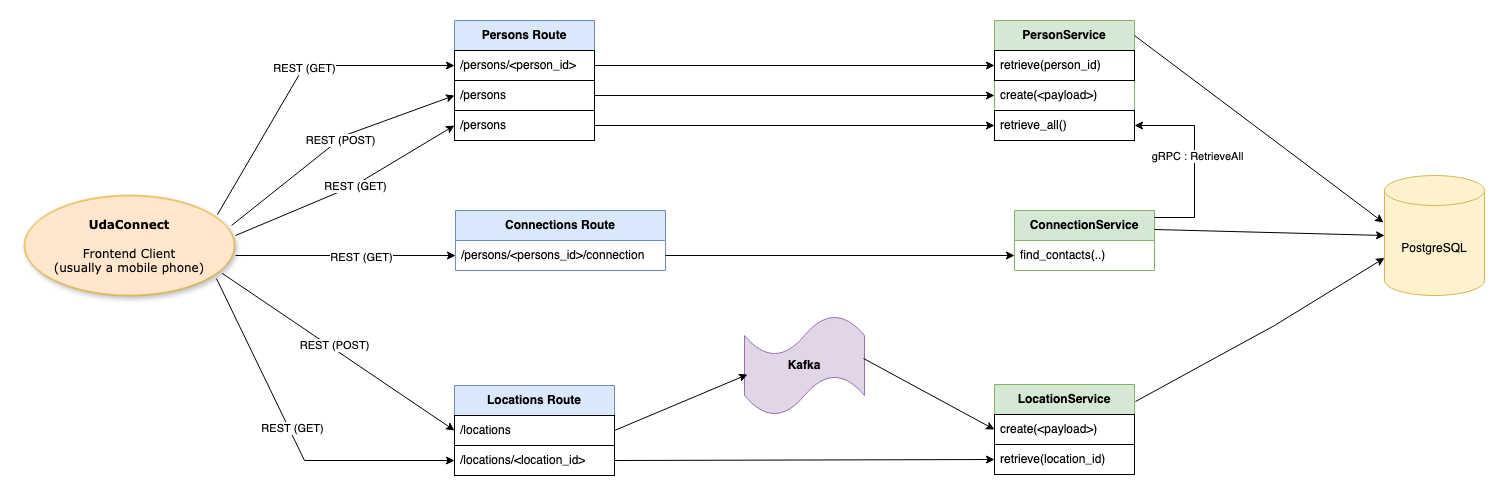

The diagram above was exported from draw.io. Its source (the exported page's mxGraphModel, read from the mxfile embedded in the PNG):
<mxGraphModel dx="3354" dy="1289" grid="1" gridSize="10" guides="1" tooltips="1" connect="1" arrows="1" fold="1" page="1" pageScale="1" pageWidth="1654" pageHeight="1169" background="none" math="0" shadow="0">
  <root>
    <mxCell id="0" />
    <mxCell id="1" parent="0" />
    <mxCell id="1ea317790d2ca983-1" value="&lt;div&gt;&lt;div&gt;&lt;b&gt;UdaConnect&lt;/b&gt;&lt;/div&gt;&lt;/div&gt;&lt;div&gt;&lt;br&gt;&lt;/div&gt;&lt;div&gt;Frontend Client&lt;br&gt;(usually a mobile phone)&lt;/div&gt;" style="ellipse;whiteSpace=wrap;html=1;rounded=0;shadow=1;comic=0;labelBackgroundColor=none;strokeWidth=1;fontFamily=Verdana;fontSize=12;align=center;fillColor=#ffe6cc;strokeColor=#d79b00;" parent="1" vertex="1">
      <mxGeometry x="40" y="210" width="210" height="100" as="geometry" />
    </mxCell>
    <mxCell id="1ea317790d2ca983-15" value="relation" style="edgeStyle=none;rounded=1;html=1;labelBackgroundColor=none;startArrow=none;startFill=0;startSize=5;endArrow=classicThin;endFill=1;endSize=5;jettySize=auto;orthogonalLoop=1;strokeColor=#B3B3B3;strokeWidth=1;fontFamily=Verdana;fontSize=12" parent="1" edge="1">
      <mxGeometry relative="1" as="geometry">
        <mxPoint x="737.5" y="320" as="targetPoint" />
      </mxGeometry>
    </mxCell>
    <mxCell id="1ea317790d2ca983-16" value="relation" style="edgeStyle=none;rounded=1;html=1;labelBackgroundColor=none;startArrow=none;startFill=0;startSize=5;endArrow=classicThin;endFill=1;endSize=5;jettySize=auto;orthogonalLoop=1;strokeColor=#B3B3B3;strokeWidth=1;fontFamily=Verdana;fontSize=12" parent="1" edge="1">
      <mxGeometry relative="1" as="geometry">
        <mxPoint x="737.5" y="470" as="targetPoint" />
      </mxGeometry>
    </mxCell>
    <mxCell id="1ea317790d2ca983-17" value="relation" style="edgeStyle=none;rounded=1;html=1;labelBackgroundColor=none;startArrow=none;startFill=0;startSize=5;endArrow=classicThin;endFill=1;endSize=5;jettySize=auto;orthogonalLoop=1;strokeColor=#B3B3B3;strokeWidth=1;fontFamily=Verdana;fontSize=12" parent="1" edge="1">
      <mxGeometry relative="1" as="geometry">
        <mxPoint x="701.0378875506756" y="500.84101801372685" as="sourcePoint" />
      </mxGeometry>
    </mxCell>
    <mxCell id="1ea317790d2ca983-23" value="relation" style="edgeStyle=none;rounded=1;html=1;labelBackgroundColor=none;startArrow=none;startFill=0;startSize=5;endArrow=classicThin;endFill=1;endSize=5;jettySize=auto;orthogonalLoop=1;strokeColor=#B3B3B3;strokeWidth=1;fontFamily=Verdana;fontSize=12" parent="1" edge="1">
      <mxGeometry relative="1" as="geometry">
        <mxPoint x="506.5199210881549" y="511.2088586222885" as="targetPoint" />
      </mxGeometry>
    </mxCell>
    <mxCell id="1ea317790d2ca983-24" value="relation" style="edgeStyle=none;rounded=1;html=1;labelBackgroundColor=none;startArrow=none;startFill=0;startSize=5;endArrow=classicThin;endFill=1;endSize=5;jettySize=auto;orthogonalLoop=1;strokeColor=#B3B3B3;strokeWidth=1;fontFamily=Verdana;fontSize=12" parent="1" edge="1">
      <mxGeometry relative="1" as="geometry">
        <mxPoint x="482.9174826258841" y="511.3332133909071" as="targetPoint" />
      </mxGeometry>
    </mxCell>
    <mxCell id="1ea317790d2ca983-20" value="relation" style="edgeStyle=none;rounded=1;html=1;labelBackgroundColor=none;startArrow=none;startFill=0;startSize=5;endArrow=classicThin;endFill=1;endSize=5;jettySize=auto;orthogonalLoop=1;strokeColor=#B3B3B3;strokeWidth=1;fontFamily=Verdana;fontSize=12" parent="1" edge="1">
      <mxGeometry relative="1" as="geometry">
        <mxPoint x="247.5" y="470" as="targetPoint" />
      </mxGeometry>
    </mxCell>
    <mxCell id="1ea317790d2ca983-18" value="relation" style="edgeStyle=none;rounded=1;html=1;labelBackgroundColor=none;startArrow=none;startFill=0;startSize=5;endArrow=classicThin;endFill=1;endSize=5;jettySize=auto;orthogonalLoop=1;strokeColor=#B3B3B3;strokeWidth=1;fontFamily=Verdana;fontSize=12" parent="1" edge="1">
      <mxGeometry relative="1" as="geometry">
        <mxPoint x="458.55971949339755" y="529.0987399989308" as="targetPoint" />
      </mxGeometry>
    </mxCell>
    <mxCell id="OywmhBqLmXbFNeSsS-qp-7" value="" style="endArrow=classic;html=1;rounded=0;entryX=0;entryY=0.5;entryDx=0;entryDy=0;exitX=0.919;exitY=0.19;exitDx=0;exitDy=0;exitPerimeter=0;" parent="1" source="1ea317790d2ca983-1" target="uhMw081-bB0_AIC0VCif-54" edge="1">
      <mxGeometry width="50" height="50" relative="1" as="geometry">
        <mxPoint x="240" y="230" as="sourcePoint" />
        <mxPoint x="519.02" y="88.00999999999999" as="targetPoint" />
        <Array as="points">
          <mxPoint x="320" y="80" />
        </Array>
      </mxGeometry>
    </mxCell>
    <mxCell id="uhMw081-bB0_AIC0VCif-42" value="REST (GET) " style="edgeLabel;html=1;align=center;verticalAlign=middle;resizable=0;points=[];" vertex="1" connectable="0" parent="OywmhBqLmXbFNeSsS-qp-7">
      <mxGeometry x="0.0532" y="-1" relative="1" as="geometry">
        <mxPoint as="offset" />
      </mxGeometry>
    </mxCell>
    <mxCell id="uhMw081-bB0_AIC0VCif-8" value="" style="endArrow=classic;html=1;rounded=0;exitX=0.941;exitY=0.778;exitDx=0;exitDy=0;entryX=0;entryY=0.5;entryDx=0;entryDy=0;exitPerimeter=0;" edge="1" parent="1" source="1ea317790d2ca983-1" target="uhMw081-bB0_AIC0VCif-21">
      <mxGeometry width="50" height="50" relative="1" as="geometry">
        <mxPoint x="180" y="400" as="sourcePoint" />
        <mxPoint x="363" y="511" as="targetPoint" />
        <Array as="points" />
      </mxGeometry>
    </mxCell>
    <mxCell id="uhMw081-bB0_AIC0VCif-44" value="REST (POST)" style="edgeLabel;html=1;align=center;verticalAlign=middle;resizable=0;points=[];" vertex="1" connectable="0" parent="uhMw081-bB0_AIC0VCif-8">
      <mxGeometry x="-0.0508" y="3" relative="1" as="geometry">
        <mxPoint as="offset" />
      </mxGeometry>
    </mxCell>
    <mxCell id="uhMw081-bB0_AIC0VCif-17" value="" style="endArrow=classic;html=1;rounded=0;entryX=0;entryY=0.5;entryDx=0;entryDy=0;exitX=1;exitY=0.5;exitDx=0;exitDy=0;" edge="1" parent="1" source="uhMw081-bB0_AIC0VCif-54" target="uhMw081-bB0_AIC0VCif-38">
      <mxGeometry width="50" height="50" relative="1" as="geometry">
        <mxPoint x="660.98" y="95" as="sourcePoint" />
        <mxPoint x="1109.0200000000004" y="97.99000000000001" as="targetPoint" />
        <Array as="points" />
      </mxGeometry>
    </mxCell>
    <mxCell id="uhMw081-bB0_AIC0VCif-18" value="&lt;b&gt;Kafka&lt;/b&gt;" style="shape=tape;whiteSpace=wrap;html=1;fillColor=#e1d5e7;strokeColor=#9673a6;" vertex="1" parent="1">
      <mxGeometry x="760" y="330" width="120" height="100" as="geometry" />
    </mxCell>
    <mxCell id="uhMw081-bB0_AIC0VCif-19" value="" style="endArrow=classic;html=1;rounded=0;entryX=0.025;entryY=0.59;entryDx=0;entryDy=0;entryPerimeter=0;exitX=1;exitY=0.5;exitDx=0;exitDy=0;" edge="1" parent="1" target="uhMw081-bB0_AIC0VCif-18" source="uhMw081-bB0_AIC0VCif-21">
      <mxGeometry width="50" height="50" relative="1" as="geometry">
        <mxPoint x="640" y="460" as="sourcePoint" />
        <mxPoint x="920.0000000000001" y="400" as="targetPoint" />
        <Array as="points" />
      </mxGeometry>
    </mxCell>
    <mxCell id="uhMw081-bB0_AIC0VCif-20" value="&lt;b&gt;Locations Route&lt;/b&gt;" style="swimlane;fontStyle=0;childLayout=stackLayout;horizontal=1;startSize=30;horizontalStack=0;resizeParent=1;resizeParentMax=0;resizeLast=0;collapsible=1;marginBottom=0;whiteSpace=wrap;html=1;fillColor=#dae8fc;strokeColor=#6c8ebf;" vertex="1" parent="1">
      <mxGeometry x="470" y="400" width="160" height="90" as="geometry" />
    </mxCell>
    <mxCell id="uhMw081-bB0_AIC0VCif-21" value="/locations" style="text;strokeColor=default;fillColor=none;align=left;verticalAlign=middle;spacingLeft=4;spacingRight=4;overflow=hidden;points=[[0,0.5],[1,0.5]];portConstraint=eastwest;rotatable=0;whiteSpace=wrap;html=1;" vertex="1" parent="uhMw081-bB0_AIC0VCif-20">
      <mxGeometry y="30" width="160" height="30" as="geometry" />
    </mxCell>
    <mxCell id="uhMw081-bB0_AIC0VCif-22" value="/locations/&amp;lt;location_id&amp;gt;" style="text;strokeColor=default;fillColor=none;align=left;verticalAlign=middle;spacingLeft=4;spacingRight=4;overflow=hidden;points=[[0,0.5],[1,0.5]];portConstraint=eastwest;rotatable=0;whiteSpace=wrap;html=1;" vertex="1" parent="uhMw081-bB0_AIC0VCif-20">
      <mxGeometry y="60" width="160" height="30" as="geometry" />
    </mxCell>
    <mxCell id="uhMw081-bB0_AIC0VCif-23" value="&lt;b&gt;LocationService&lt;/b&gt;" style="swimlane;fontStyle=0;childLayout=stackLayout;horizontal=1;startSize=30;horizontalStack=0;resizeParent=1;resizeParentMax=0;resizeLast=0;collapsible=1;marginBottom=0;whiteSpace=wrap;html=1;fillColor=#d5e8d4;strokeColor=#82b366;" vertex="1" parent="1">
      <mxGeometry x="1010" y="399" width="140" height="90" as="geometry" />
    </mxCell>
    <mxCell id="uhMw081-bB0_AIC0VCif-24" value="create(&amp;lt;payload&amp;gt;)" style="text;strokeColor=default;fillColor=none;align=left;verticalAlign=middle;spacingLeft=4;spacingRight=4;overflow=hidden;points=[[0,0.5],[1,0.5]];portConstraint=eastwest;rotatable=0;whiteSpace=wrap;html=1;" vertex="1" parent="uhMw081-bB0_AIC0VCif-23">
      <mxGeometry y="30" width="140" height="30" as="geometry" />
    </mxCell>
    <mxCell id="uhMw081-bB0_AIC0VCif-25" value="retrieve(location_id)" style="text;strokeColor=default;fillColor=none;align=left;verticalAlign=middle;spacingLeft=4;spacingRight=4;overflow=hidden;points=[[0,0.5],[1,0.5]];portConstraint=eastwest;rotatable=0;whiteSpace=wrap;html=1;" vertex="1" parent="uhMw081-bB0_AIC0VCif-23">
      <mxGeometry y="60" width="140" height="30" as="geometry" />
    </mxCell>
    <mxCell id="uhMw081-bB0_AIC0VCif-26" value="" style="endArrow=classic;html=1;rounded=0;entryX=0;entryY=0.5;entryDx=0;entryDy=0;exitX=0.992;exitY=0.43;exitDx=0;exitDy=0;exitPerimeter=0;" edge="1" parent="1" source="uhMw081-bB0_AIC0VCif-18" target="uhMw081-bB0_AIC0VCif-24">
      <mxGeometry width="50" height="50" relative="1" as="geometry">
        <mxPoint x="530" y="600" as="sourcePoint" />
        <mxPoint x="1037.9000000000005" y="617.99" as="targetPoint" />
        <Array as="points" />
      </mxGeometry>
    </mxCell>
    <mxCell id="uhMw081-bB0_AIC0VCif-27" value="" style="endArrow=classic;html=1;rounded=0;exitX=1.005;exitY=0.6;exitDx=0;exitDy=0;entryX=0;entryY=0.5;entryDx=0;entryDy=0;exitPerimeter=0;" edge="1" parent="1" target="uhMw081-bB0_AIC0VCif-30" source="1ea317790d2ca983-1">
      <mxGeometry width="50" height="50" relative="1" as="geometry">
        <mxPoint x="197" y="349" as="sourcePoint" />
        <mxPoint x="429.02" y="233.01" as="targetPoint" />
        <Array as="points" />
      </mxGeometry>
    </mxCell>
    <mxCell id="uhMw081-bB0_AIC0VCif-43" value="REST (GET) " style="edgeLabel;html=1;align=center;verticalAlign=middle;resizable=0;points=[];" vertex="1" connectable="0" parent="uhMw081-bB0_AIC0VCif-27">
      <mxGeometry x="0.1384" y="-1" relative="1" as="geometry">
        <mxPoint as="offset" />
      </mxGeometry>
    </mxCell>
    <mxCell id="uhMw081-bB0_AIC0VCif-28" value="&lt;div&gt;&lt;b&gt;Connections Route&lt;/b&gt;&lt;/div&gt;" style="swimlane;fontStyle=0;childLayout=stackLayout;horizontal=1;startSize=30;horizontalStack=0;resizeParent=1;resizeParentMax=0;resizeLast=0;collapsible=1;marginBottom=0;whiteSpace=wrap;html=1;fillColor=#dae8fc;strokeColor=#6c8ebf;" vertex="1" parent="1">
      <mxGeometry x="471" y="225" width="210" height="60" as="geometry" />
    </mxCell>
    <mxCell id="uhMw081-bB0_AIC0VCif-30" value="/persons/&amp;lt;persons_id&amp;gt;/connection" style="text;strokeColor=none;fillColor=none;align=left;verticalAlign=middle;spacingLeft=4;spacingRight=4;overflow=hidden;points=[[0,0.5],[1,0.5]];portConstraint=eastwest;rotatable=0;whiteSpace=wrap;html=1;" vertex="1" parent="uhMw081-bB0_AIC0VCif-28">
      <mxGeometry y="30" width="210" height="30" as="geometry" />
    </mxCell>
    <mxCell id="uhMw081-bB0_AIC0VCif-31" value="&lt;b&gt;ConnectionService&lt;/b&gt;" style="swimlane;fontStyle=0;childLayout=stackLayout;horizontal=1;startSize=30;horizontalStack=0;resizeParent=1;resizeParentMax=0;resizeLast=0;collapsible=1;marginBottom=0;whiteSpace=wrap;html=1;fillColor=#d5e8d4;strokeColor=#82b366;" vertex="1" parent="1">
      <mxGeometry x="1030" y="225" width="140" height="60" as="geometry" />
    </mxCell>
    <mxCell id="uhMw081-bB0_AIC0VCif-32" value="find_contacts(..)" style="text;strokeColor=none;fillColor=none;align=left;verticalAlign=middle;spacingLeft=4;spacingRight=4;overflow=hidden;points=[[0,0.5],[1,0.5]];portConstraint=eastwest;rotatable=0;whiteSpace=wrap;html=1;" vertex="1" parent="uhMw081-bB0_AIC0VCif-31">
      <mxGeometry y="30" width="140" height="30" as="geometry" />
    </mxCell>
    <mxCell id="uhMw081-bB0_AIC0VCif-34" value="" style="endArrow=classic;html=1;rounded=0;entryX=0;entryY=0.5;entryDx=0;entryDy=0;exitX=1;exitY=0.5;exitDx=0;exitDy=0;" edge="1" parent="1" source="uhMw081-bB0_AIC0VCif-30" target="uhMw081-bB0_AIC0VCif-32">
      <mxGeometry width="50" height="50" relative="1" as="geometry">
        <mxPoint x="570.98" y="240" as="sourcePoint" />
        <mxPoint x="1099.0200000000004" y="257.99" as="targetPoint" />
        <Array as="points" />
      </mxGeometry>
    </mxCell>
    <mxCell id="uhMw081-bB0_AIC0VCif-37" value="&lt;b&gt;PersonService&lt;/b&gt;" style="swimlane;fontStyle=0;childLayout=stackLayout;horizontal=1;startSize=30;horizontalStack=0;resizeParent=1;resizeParentMax=0;resizeLast=0;collapsible=1;marginBottom=0;whiteSpace=wrap;html=1;fillColor=#d5e8d4;strokeColor=#82b366;" vertex="1" parent="1">
      <mxGeometry x="1010" y="35" width="140" height="120" as="geometry" />
    </mxCell>
    <mxCell id="uhMw081-bB0_AIC0VCif-38" value="retrieve(person_id)" style="text;strokeColor=default;fillColor=none;align=left;verticalAlign=middle;spacingLeft=4;spacingRight=4;overflow=hidden;points=[[0,0.5],[1,0.5]];portConstraint=eastwest;rotatable=0;whiteSpace=wrap;html=1;" vertex="1" parent="uhMw081-bB0_AIC0VCif-37">
      <mxGeometry y="30" width="140" height="30" as="geometry" />
    </mxCell>
    <mxCell id="uhMw081-bB0_AIC0VCif-39" value="create(&amp;lt;payload&amp;gt;)" style="text;strokeColor=none;fillColor=none;align=left;verticalAlign=middle;spacingLeft=4;spacingRight=4;overflow=hidden;points=[[0,0.5],[1,0.5]];portConstraint=eastwest;rotatable=0;whiteSpace=wrap;html=1;" vertex="1" parent="uhMw081-bB0_AIC0VCif-37">
      <mxGeometry y="60" width="140" height="30" as="geometry" />
    </mxCell>
    <mxCell id="uhMw081-bB0_AIC0VCif-40" value="retrieve_all()" style="text;strokeColor=default;fillColor=none;align=left;verticalAlign=middle;spacingLeft=4;spacingRight=4;overflow=hidden;points=[[0,0.5],[1,0.5]];portConstraint=eastwest;rotatable=0;whiteSpace=wrap;html=1;" vertex="1" parent="uhMw081-bB0_AIC0VCif-37">
      <mxGeometry y="90" width="140" height="30" as="geometry" />
    </mxCell>
    <mxCell id="uhMw081-bB0_AIC0VCif-41" value="" style="endArrow=classic;html=1;rounded=0;entryX=1;entryY=0.5;entryDx=0;entryDy=0;" edge="1" parent="1" target="uhMw081-bB0_AIC0VCif-40">
      <mxGeometry width="50" height="50" relative="1" as="geometry">
        <mxPoint x="1170" y="232" as="sourcePoint" />
        <mxPoint x="1450" y="110" as="targetPoint" />
        <Array as="points">
          <mxPoint x="1210" y="232" />
          <mxPoint x="1210" y="140" />
        </Array>
      </mxGeometry>
    </mxCell>
    <mxCell id="uhMw081-bB0_AIC0VCif-49" value="gRPC : RetrieveAll" style="edgeLabel;html=1;align=center;verticalAlign=middle;resizable=0;points=[];" vertex="1" connectable="0" parent="uhMw081-bB0_AIC0VCif-41">
      <mxGeometry x="0.0629" y="-2" relative="1" as="geometry">
        <mxPoint as="offset" />
      </mxGeometry>
    </mxCell>
    <mxCell id="uhMw081-bB0_AIC0VCif-45" value="PostgreSQL" style="shape=cylinder3;whiteSpace=wrap;html=1;boundedLbl=1;backgroundOutline=1;size=15;fillColor=#fff2cc;strokeColor=#d6b656;" vertex="1" parent="1">
      <mxGeometry x="1400" y="190" width="100" height="120" as="geometry" />
    </mxCell>
    <mxCell id="uhMw081-bB0_AIC0VCif-46" value="" style="endArrow=classic;html=1;rounded=0;entryX=-0.01;entryY=0.392;entryDx=0;entryDy=0;entryPerimeter=0;" edge="1" parent="1" target="uhMw081-bB0_AIC0VCif-45">
      <mxGeometry width="50" height="50" relative="1" as="geometry">
        <mxPoint x="1150" y="50" as="sourcePoint" />
        <mxPoint x="1507" y="109" as="targetPoint" />
        <Array as="points" />
      </mxGeometry>
    </mxCell>
    <mxCell id="uhMw081-bB0_AIC0VCif-47" value="" style="endArrow=classic;html=1;rounded=0;exitX=1;exitY=0.25;exitDx=0;exitDy=0;entryX=0;entryY=0.5;entryDx=0;entryDy=0;entryPerimeter=0;" edge="1" parent="1" target="uhMw081-bB0_AIC0VCif-45">
      <mxGeometry width="50" height="50" relative="1" as="geometry">
        <mxPoint x="1170" y="244" as="sourcePoint" />
        <mxPoint x="1400" y="262" as="targetPoint" />
        <Array as="points" />
      </mxGeometry>
    </mxCell>
    <mxCell id="uhMw081-bB0_AIC0VCif-48" value="" style="endArrow=classic;html=1;rounded=0;entryX=0;entryY=0;entryDx=0;entryDy=82.5;entryPerimeter=0;exitX=1.007;exitY=0.189;exitDx=0;exitDy=0;exitPerimeter=0;" edge="1" parent="1" source="uhMw081-bB0_AIC0VCif-23" target="uhMw081-bB0_AIC0VCif-45">
      <mxGeometry width="50" height="50" relative="1" as="geometry">
        <mxPoint x="1150" y="445" as="sourcePoint" />
        <mxPoint x="1370" y="395" as="targetPoint" />
        <Array as="points">
          <mxPoint x="1290" y="340" />
        </Array>
      </mxGeometry>
    </mxCell>
    <mxCell id="uhMw081-bB0_AIC0VCif-50" value="" style="endArrow=classic;html=1;rounded=0;entryX=0;entryY=0.5;entryDx=0;entryDy=0;exitX=1;exitY=0.5;exitDx=0;exitDy=0;" edge="1" parent="1" source="uhMw081-bB0_AIC0VCif-22" target="uhMw081-bB0_AIC0VCif-25">
      <mxGeometry width="50" height="50" relative="1" as="geometry">
        <mxPoint x="640" y="455" as="sourcePoint" />
        <mxPoint x="763" y="458" as="targetPoint" />
        <Array as="points" />
      </mxGeometry>
    </mxCell>
    <mxCell id="uhMw081-bB0_AIC0VCif-51" value="" style="endArrow=classic;html=1;rounded=0;entryX=0;entryY=0.5;entryDx=0;entryDy=0;exitX=0.914;exitY=0.83;exitDx=0;exitDy=0;exitPerimeter=0;" edge="1" parent="1" source="1ea317790d2ca983-1" target="uhMw081-bB0_AIC0VCif-22">
      <mxGeometry width="50" height="50" relative="1" as="geometry">
        <mxPoint x="220" y="354" as="sourcePoint" />
        <mxPoint x="432" y="526" as="targetPoint" />
        <Array as="points">
          <mxPoint x="320" y="475" />
        </Array>
      </mxGeometry>
    </mxCell>
    <mxCell id="uhMw081-bB0_AIC0VCif-52" value="REST (GET)" style="edgeLabel;html=1;align=center;verticalAlign=middle;resizable=0;points=[];" vertex="1" connectable="0" parent="uhMw081-bB0_AIC0VCif-51">
      <mxGeometry x="-0.0508" y="3" relative="1" as="geometry">
        <mxPoint as="offset" />
      </mxGeometry>
    </mxCell>
    <mxCell id="uhMw081-bB0_AIC0VCif-53" value="&lt;b&gt;Persons Route&lt;/b&gt;" style="swimlane;fontStyle=0;childLayout=stackLayout;horizontal=1;startSize=30;horizontalStack=0;resizeParent=1;resizeParentMax=0;resizeLast=0;collapsible=1;marginBottom=0;whiteSpace=wrap;html=1;fillColor=#dae8fc;strokeColor=#6c8ebf;" vertex="1" parent="1">
      <mxGeometry x="470" y="35" width="140" height="120" as="geometry" />
    </mxCell>
    <mxCell id="uhMw081-bB0_AIC0VCif-54" value="/persons/&amp;lt;person_id&amp;gt;" style="text;strokeColor=default;fillColor=none;align=left;verticalAlign=middle;spacingLeft=4;spacingRight=4;overflow=hidden;points=[[0,0.5],[1,0.5]];portConstraint=eastwest;rotatable=0;whiteSpace=wrap;html=1;" vertex="1" parent="uhMw081-bB0_AIC0VCif-53">
      <mxGeometry y="30" width="140" height="30" as="geometry" />
    </mxCell>
    <mxCell id="uhMw081-bB0_AIC0VCif-55" value="/persons" style="text;strokeColor=default;fillColor=none;align=left;verticalAlign=middle;spacingLeft=4;spacingRight=4;overflow=hidden;points=[[0,0.5],[1,0.5]];portConstraint=eastwest;rotatable=0;whiteSpace=wrap;html=1;" vertex="1" parent="uhMw081-bB0_AIC0VCif-53">
      <mxGeometry y="60" width="140" height="30" as="geometry" />
    </mxCell>
    <mxCell id="uhMw081-bB0_AIC0VCif-56" value="/persons" style="text;strokeColor=default;fillColor=none;align=left;verticalAlign=middle;spacingLeft=4;spacingRight=4;overflow=hidden;points=[[0,0.5],[1,0.5]];portConstraint=eastwest;rotatable=0;whiteSpace=wrap;html=1;" vertex="1" parent="uhMw081-bB0_AIC0VCif-53">
      <mxGeometry y="90" width="140" height="30" as="geometry" />
    </mxCell>
    <mxCell id="uhMw081-bB0_AIC0VCif-57" value="" style="endArrow=classic;html=1;rounded=0;exitX=0.986;exitY=0.3;exitDx=0;exitDy=0;entryX=0;entryY=0.5;entryDx=0;entryDy=0;exitPerimeter=0;" edge="1" parent="1" source="1ea317790d2ca983-1" target="uhMw081-bB0_AIC0VCif-55">
      <mxGeometry width="50" height="50" relative="1" as="geometry">
        <mxPoint x="256" y="252" as="sourcePoint" />
        <mxPoint x="480" y="90" as="targetPoint" />
        <Array as="points">
          <mxPoint x="360" y="150" />
        </Array>
      </mxGeometry>
    </mxCell>
    <mxCell id="uhMw081-bB0_AIC0VCif-58" value="REST (POST)" style="edgeLabel;html=1;align=center;verticalAlign=middle;resizable=0;points=[];" vertex="1" connectable="0" parent="uhMw081-bB0_AIC0VCif-57">
      <mxGeometry x="0.0532" y="-1" relative="1" as="geometry">
        <mxPoint as="offset" />
      </mxGeometry>
    </mxCell>
    <mxCell id="uhMw081-bB0_AIC0VCif-59" value="" style="endArrow=classic;html=1;rounded=0;entryX=0;entryY=0.5;entryDx=0;entryDy=0;exitX=1.005;exitY=0.4;exitDx=0;exitDy=0;exitPerimeter=0;" edge="1" parent="1" source="1ea317790d2ca983-1" target="uhMw081-bB0_AIC0VCif-56">
      <mxGeometry width="50" height="50" relative="1" as="geometry">
        <mxPoint x="260" y="250" as="sourcePoint" />
        <mxPoint x="480" y="120" as="targetPoint" />
        <Array as="points">
          <mxPoint x="370" y="200" />
        </Array>
      </mxGeometry>
    </mxCell>
    <mxCell id="uhMw081-bB0_AIC0VCif-60" value="REST (GET)" style="edgeLabel;html=1;align=center;verticalAlign=middle;resizable=0;points=[];" vertex="1" connectable="0" parent="uhMw081-bB0_AIC0VCif-59">
      <mxGeometry x="0.0532" y="-1" relative="1" as="geometry">
        <mxPoint as="offset" />
      </mxGeometry>
    </mxCell>
    <mxCell id="uhMw081-bB0_AIC0VCif-61" value="" style="endArrow=classic;html=1;rounded=0;exitX=1;exitY=0.5;exitDx=0;exitDy=0;entryX=0;entryY=0.5;entryDx=0;entryDy=0;" edge="1" parent="1" source="uhMw081-bB0_AIC0VCif-55" target="uhMw081-bB0_AIC0VCif-39">
      <mxGeometry width="50" height="50" relative="1" as="geometry">
        <mxPoint x="670.98" y="105" as="sourcePoint" />
        <mxPoint x="990" y="120" as="targetPoint" />
        <Array as="points" />
      </mxGeometry>
    </mxCell>
    <mxCell id="uhMw081-bB0_AIC0VCif-62" value="" style="endArrow=classic;html=1;rounded=0;entryX=0;entryY=0.5;entryDx=0;entryDy=0;exitX=1;exitY=0.5;exitDx=0;exitDy=0;" edge="1" parent="1" source="uhMw081-bB0_AIC0VCif-56" target="uhMw081-bB0_AIC0VCif-40">
      <mxGeometry width="50" height="50" relative="1" as="geometry">
        <mxPoint x="680.98" y="115" as="sourcePoint" />
        <mxPoint x="1028" y="119" as="targetPoint" />
        <Array as="points" />
      </mxGeometry>
    </mxCell>
  </root>
</mxGraphModel>